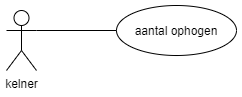

The diagram above was exported from draw.io. Its source (the exported page's mxGraphModel, read from the mxfile embedded in the PNG):
<mxGraphModel dx="1104" dy="765" grid="1" gridSize="10" guides="1" tooltips="1" connect="1" arrows="1" fold="1" page="1" pageScale="1" pageWidth="850" pageHeight="1100" math="0" shadow="0">
  <root>
    <mxCell id="FF03EHxsat2pMJ_N-95_-0" />
    <mxCell id="FF03EHxsat2pMJ_N-95_-1" parent="FF03EHxsat2pMJ_N-95_-0" />
    <mxCell id="1tSQuZ4oGp2ss35hvc3D-0" value="kelner" style="shape=umlActor;verticalLabelPosition=bottom;verticalAlign=top;html=1;outlineConnect=0;" parent="FF03EHxsat2pMJ_N-95_-1" vertex="1">
      <mxGeometry x="80" y="450" width="30" height="60" as="geometry" />
    </mxCell>
    <mxCell id="1tSQuZ4oGp2ss35hvc3D-3" value="aantal ophogen" style="ellipse;whiteSpace=wrap;html=1;" parent="FF03EHxsat2pMJ_N-95_-1" vertex="1">
      <mxGeometry x="190" y="445" width="120" height="50" as="geometry" />
    </mxCell>
    <mxCell id="1tSQuZ4oGp2ss35hvc3D-7" value="" style="endArrow=none;html=1;rounded=0;strokeColor=default;exitX=1;exitY=0.3333333333333333;exitDx=0;exitDy=0;exitPerimeter=0;entryX=0;entryY=0.5;entryDx=0;entryDy=0;" parent="FF03EHxsat2pMJ_N-95_-1" source="1tSQuZ4oGp2ss35hvc3D-0" target="1tSQuZ4oGp2ss35hvc3D-3" edge="1">
      <mxGeometry width="50" height="50" relative="1" as="geometry">
        <mxPoint x="130" y="360" as="sourcePoint" />
        <mxPoint x="270" y="435" as="targetPoint" />
      </mxGeometry>
    </mxCell>
  </root>
</mxGraphModel>